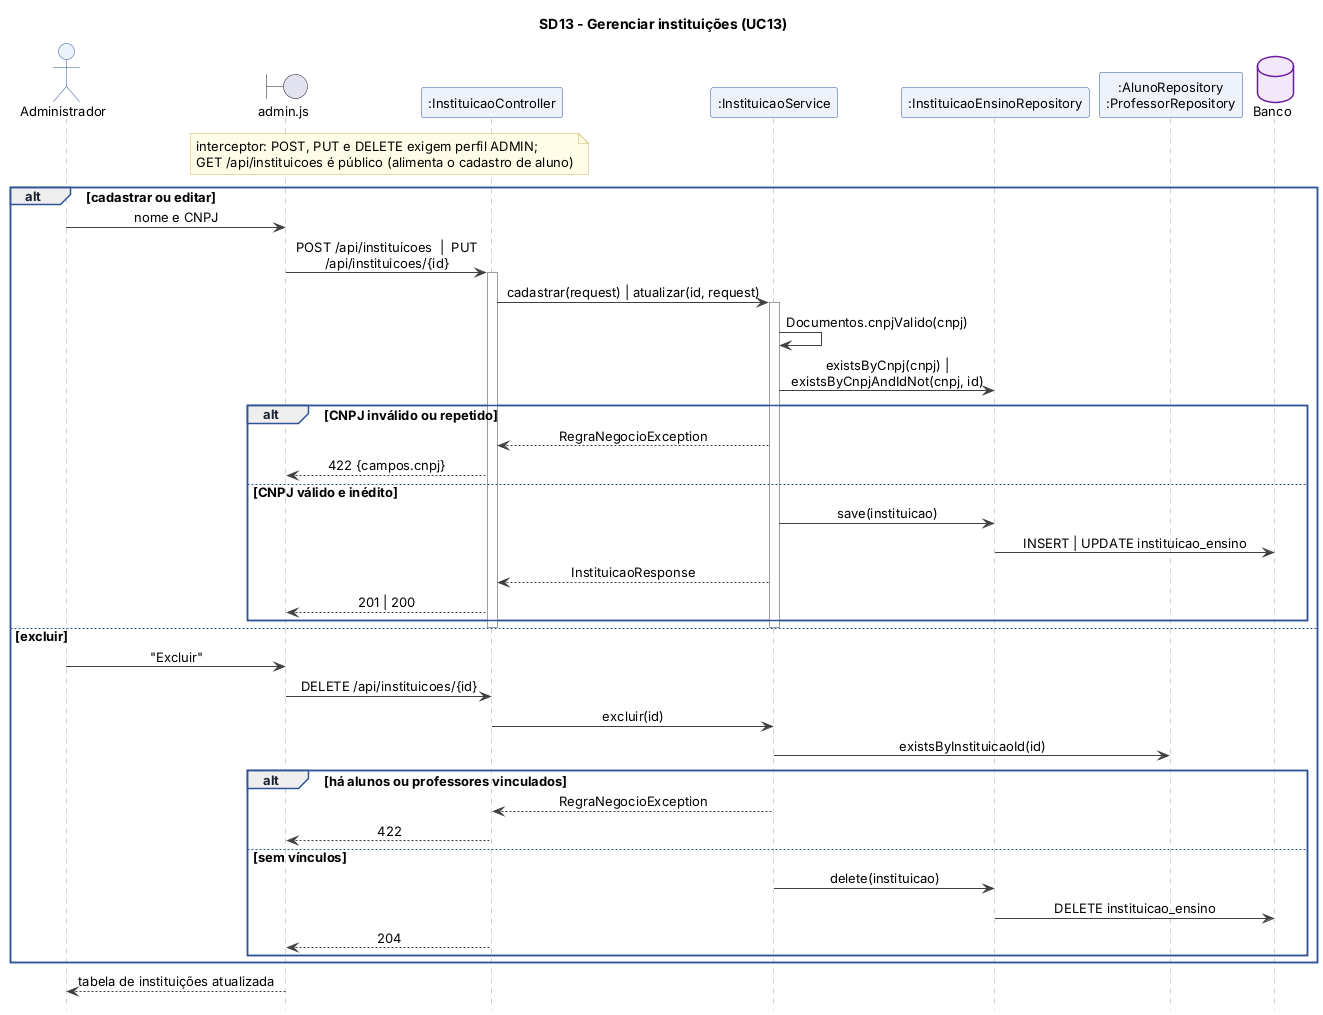

The diagram above was rendered by PlantUML. Its source (embedded in the PNG):
@startuml sd13_gerenciar_instituicoes
!include estilo.iuml
title SD13 - Gerenciar instituições (UC13)

actor "Administrador" as ADM
boundary "admin.js" as V
participant ":InstituicaoController" as C
participant ":InstituicaoService" as S
participant ":InstituicaoEnsinoRepository" as R
participant ":AlunoRepository\n:ProfessorRepository" as AR
database "Banco" as DB

note over V, C : interceptor: POST, PUT e DELETE exigem perfil ADMIN;\nGET /api/instituicoes é público (alimenta o cadastro de aluno)
alt cadastrar ou editar
  ADM -> V : nome e CNPJ
  V -> C : POST /api/instituicoes  |  PUT /api/instituicoes/{id}
  activate C
  C -> S : cadastrar(request) | atualizar(id, request)
  activate S
  S -> S : Documentos.cnpjValido(cnpj)
  S -> R : existsByCnpj(cnpj) | existsByCnpjAndIdNot(cnpj, id)
  alt CNPJ inválido ou repetido
    S --> C : RegraNegocioException
    C --> V : 422 {campos.cnpj}
  else CNPJ válido e inédito
    S -> R : save(instituicao)
    R -> DB : INSERT | UPDATE instituicao_ensino
    S --> C : InstituicaoResponse
    C --> V : 201 | 200
  end
  deactivate S
  deactivate C
else excluir
  ADM -> V : "Excluir"
  V -> C : DELETE /api/instituicoes/{id}
  C -> S : excluir(id)
  S -> AR : existsByInstituicaoId(id)
  alt há alunos ou professores vinculados
    S --> C : RegraNegocioException
    C --> V : 422
  else sem vínculos
    S -> R : delete(instituicao)
    R -> DB : DELETE instituicao_ensino
    C --> V : 204
  end
end
V --> ADM : tabela de instituições atualizada
@enduml